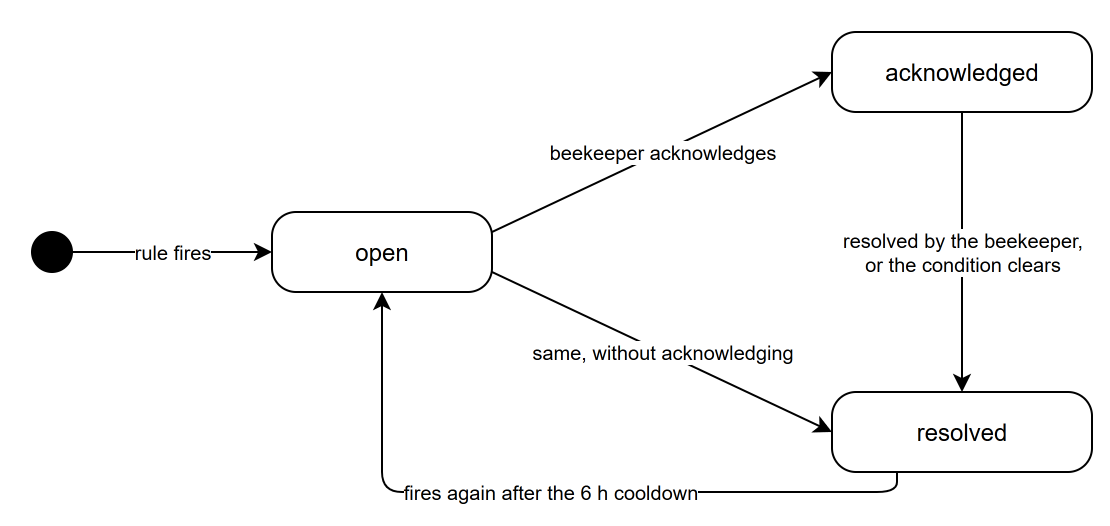

The diagram above was exported from draw.io. Its source (the exported page's mxGraphModel, read from the mxfile embedded in the PNG):
<mxGraphModel adaptiveColors="auto">
  <root>
    <mxCell id="0" />
    <mxCell id="1" parent="0" />
    <mxCell id="s" value="" style="ellipse;fillColor=#000000;strokeColor=#000000;" vertex="1" parent="1">
      <mxGeometry x="0" y="100" width="20" height="20" as="geometry" />
    </mxCell>
    <mxCell id="open" value="open" style="rounded=1;whiteSpace=wrap;html=1;fillColor=#ffffff;strokeColor=#000000;fontColor=#000000;arcSize=30;" vertex="1" parent="1">
      <mxGeometry x="120" y="90" width="110" height="40" as="geometry" />
    </mxCell>
    <mxCell id="ack" value="acknowledged" style="rounded=1;whiteSpace=wrap;html=1;fillColor=#ffffff;strokeColor=#000000;fontColor=#000000;arcSize=30;" vertex="1" parent="1">
      <mxGeometry x="400" y="0" width="130" height="40" as="geometry" />
    </mxCell>
    <mxCell id="res" value="resolved" style="rounded=1;whiteSpace=wrap;html=1;fillColor=#ffffff;strokeColor=#000000;fontColor=#000000;arcSize=30;" vertex="1" parent="1">
      <mxGeometry x="400" y="180" width="130" height="40" as="geometry" />
    </mxCell>
    <mxCell id="e0" value="rule fires" style="endArrow=classic;html=1;strokeColor=#000000;fontColor=#000000;fontSize=10;labelBackgroundColor=#ffffff;" edge="1" source="s" target="open" parent="1">
      <mxGeometry relative="1" as="geometry" />
    </mxCell>
    <mxCell id="e1" value="beekeeper acknowledges" style="endArrow=classic;html=1;strokeColor=#000000;fontColor=#000000;fontSize=10;labelBackgroundColor=#ffffff;exitX=1;exitY=0.25;entryX=0;entryY=0.5;" edge="1" source="open" target="ack" parent="1">
      <mxGeometry relative="1" as="geometry" />
    </mxCell>
    <mxCell id="e2" value="resolved by the beekeeper,&lt;br&gt;or the condition clears" style="endArrow=classic;html=1;strokeColor=#000000;fontColor=#000000;fontSize=10;labelBackgroundColor=#ffffff;exitX=0.5;exitY=1;entryX=0.5;entryY=0;" edge="1" source="ack" target="res" parent="1">
      <mxGeometry relative="1" as="geometry" />
    </mxCell>
    <mxCell id="e3" value="same, without acknowledging" style="endArrow=classic;html=1;strokeColor=#000000;fontColor=#000000;fontSize=10;labelBackgroundColor=#ffffff;exitX=1;exitY=0.75;entryX=0;entryY=0.5;" edge="1" source="open" target="res" parent="1">
      <mxGeometry relative="1" as="geometry" />
    </mxCell>
    <mxCell id="e4" value="fires again after the 6 h cooldown" style="endArrow=classic;html=1;strokeColor=#000000;fontColor=#000000;fontSize=10;labelBackgroundColor=#ffffff;exitX=0.25;exitY=1;entryX=0.5;entryY=1;edgeStyle=orthogonalEdgeStyle;" edge="1" source="res" target="open" parent="1">
      <mxGeometry relative="1" as="geometry" />
    </mxCell>
  </root>
</mxGraphModel>